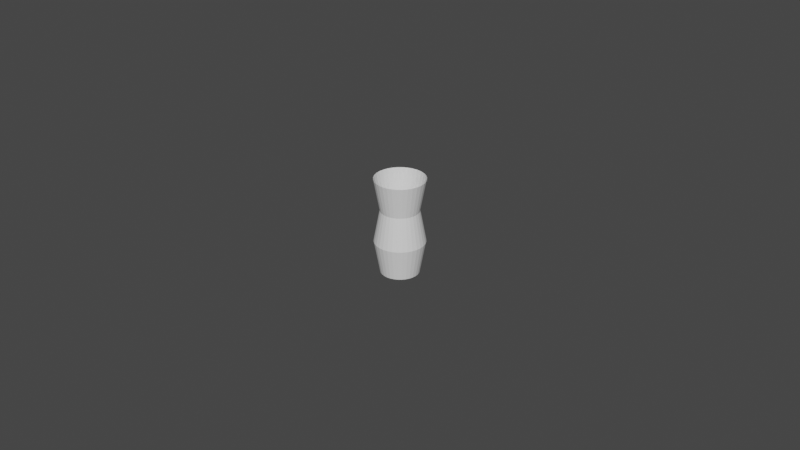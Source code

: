 # Source: WandDecoration.blend  (saved by Blender 2.82.7; exported with 4.5.12 LTS)
import bpy
from mathutils import Matrix  # noqa: F401  (used for matrix-valued properties, if any)

bpy.ops.wm.read_factory_settings(use_empty=True)
scene = bpy.context.scene
scene.name = 'Scene'

# ---- collections
col_collection = bpy.data.collections.new('Collection'); scene.collection.children.link(col_collection)

# ---- world
world_world = bpy.data.worlds.new('World'); scene.world = world_world
world_world.use_nodes = True; world_world.node_tree.nodes.clear()
_N = world_world.node_tree.nodes; _L = world_world.node_tree.links
n0 = _N.new('ShaderNodeOutputWorld'); n0.name = 'World Output'; n0.location = (300, 300)
n1 = _N.new('ShaderNodeBackground'); n1.name = 'Background'; n1.location = (10, 300)
n1.inputs[0].default_value = (0.05088, 0.05088, 0.05088, 1.0)
_L.new(n1.outputs[0], n0.inputs[0])
n0.is_active_output = True
world_world.color = (0.05088, 0.05088, 0.05088)
world_world.use_sun_shadow = False
world_world.sun_shadow_jitter_overblur = 0.0

# ---- meshes
me_circle = bpy.data.meshes.new('Circle')
me_circle.from_pydata([(0.001522, -0.007653, 0.08), (2.371e-09, -0.007803, 0.08), (-0.001522, -0.007653, 0.08), (-0.007653, 0.001522, 0.08), (-0.007209, 0.002986, 0.08), (-0.004335, 0.006488, 0.08), (0.002986, 0.007209, 0.08), (0.007209, -0.002986, 0.08), (0.004335, 0.006488, 0.08), (0.005518, 0.005518, 0.08), (0.006488, 0.004335, 0.08), (0.004335, -0.006488, 0.08), (-0.002986, -0.007209, 0.08), (-0.001522, 0.007653, 0.08), (-0.004335, -0.006488, 0.08), (-0.005518, -0.005518, 0.08), (-0.006488, -0.004335, 0.08), (-0.007209, -0.002986, 0.08), (-0.006488, 0.004335, 0.08), (-0.005518, 0.005518, 0.08), (-0.002986, 0.007209, 0.08), (0.001522, 0.007653, 0.08), (0.005518, -0.005518, 0.08), (0.007209, 0.002986, 0.08), (0.006488, -0.004335, 0.08), (0.007653, 0.001522, 0.08), (0.007803, 8.223e-09, 0.08), (0.007653, -0.001522, 0.08), (0.002986, -0.007209, 0.08), (-0.007653, -0.001522, 0.08), (-1.718e-10, 0.007803, 0.08), (-0.007803, 1.277e-09, 0.08), (-0.005916, 1.723e-09, 0.09), (-3.038e-10, 0.005916, 0.09), (-0.005802, -0.001154, 0.09), (0.002264, -0.005465, 0.09), (0.005802, -0.001154, 0.09), (0.005916, 6.988e-09, 0.09), (0.005802, 0.001154, 0.09), (0.004919, -0.003287, 0.09), (0.005465, 0.002264, 0.09), (0.004183, -0.004183, 0.09), (0.001154, 0.005802, 0.09), (-0.002264, 0.005465, 0.09), (-0.004183, 0.004183, 0.09), (-0.004919, 0.003287, 0.09), (-0.005465, -0.002264, 0.09), (-0.004919, -0.003287, 0.09), (-0.004183, -0.004183, 0.09), (-0.003287, -0.004919, 0.09), (-0.001154, 0.005802, 0.09), (-0.002264, -0.005465, 0.09), (0.003287, -0.004919, 0.09), (0.004919, 0.003287, 0.09), (0.004183, 0.004183, 0.09), (0.003287, 0.004919, 0.09), (0.005465, -0.002264, 0.09), (0.002264, 0.005465, 0.09), (-0.003287, 0.004919, 0.09), (-0.005465, 0.002264, 0.09), (-0.005802, 0.001154, 0.09), (-0.001154, -0.005802, 0.09), (1.624e-09, -0.005916, 0.09), (0.001154, -0.005802, 0.09), (-0.007803, 1.277e-09, 0.1), (-1.718e-10, 0.007803, 0.1), (-0.007653, -0.001522, 0.1), (0.002986, -0.007209, 0.1), (0.007653, -0.001522, 0.1), (0.007803, 8.223e-09, 0.1), (0.007653, 0.001522, 0.1), (0.006488, -0.004335, 0.1), (0.007209, 0.002986, 0.1), (0.005518, -0.005518, 0.1), (0.001522, 0.007653, 0.1), (-0.002986, 0.007209, 0.1), (-0.005518, 0.005518, 0.1), (-0.006488, 0.004335, 0.1), (-0.007209, -0.002986, 0.1), (-0.006488, -0.004335, 0.1), (-0.005518, -0.005518, 0.1), (-0.004335, -0.006488, 0.1), (-0.001522, 0.007653, 0.1), (-0.002986, -0.007209, 0.1), (0.004335, -0.006488, 0.1), (0.006488, 0.004335, 0.1), (0.005518, 0.005518, 0.1), (0.004335, 0.006488, 0.1), (0.007209, -0.002986, 0.1), (0.002986, 0.007209, 0.1), (-0.004335, 0.006488, 0.1), (-0.007209, 0.002986, 0.1), (-0.007653, 0.001522, 0.1), (-0.001522, -0.007653, 0.1), (2.371e-09, -0.007803, 0.1), (0.001522, -0.007653, 0.1), (0.001168, 0.005874, 0.07), (0.002292, 0.005533, 0.07), (0.003327, 0.00498, 0.07), (0.004235, 0.004235, 0.07), (0.00498, 0.003327, 0.07), (0.005533, 0.002292, 0.07), (0.005874, 0.001168, 0.07), (0.005989, 7.032e-09, 0.07), (0.005874, -0.001168, 0.07), (0.005533, -0.002292, 0.07), (0.00498, -0.003327, 0.07), (0.004235, -0.004235, 0.07), (0.003327, -0.00498, 0.07), (0.002292, -0.005533, 0.07), (0.001168, -0.005874, 0.07), (1.466e-09, -0.005989, 0.07), (-0.001168, -0.005874, 0.07), (-0.002292, -0.005533, 0.07), (-0.003327, -0.00498, 0.07), (-0.004235, -0.004235, 0.07), (-0.00498, -0.003327, 0.07), (-0.005533, -0.002292, 0.07), (-0.005874, -0.001168, 0.07), (-0.005989, 1.701e-09, 0.07), (-0.005874, 0.001168, 0.07), (-0.005533, 0.002292, 0.07), (-0.00498, 0.003327, 0.07), (-0.004235, 0.004235, 0.07), (-0.003327, 0.00498, 0.07), (-0.002292, 0.005533, 0.07), (-0.001168, 0.005874, 0.07), (-4.859e-10, 0.005989, 0.07)], [], [(53, 54, 86, 85), (54, 55, 87, 86), (55, 57, 89, 87), (57, 42, 74, 89), (42, 33, 65, 74), (33, 50, 82, 65), (50, 43, 75, 82), (43, 58, 90, 75), (58, 44, 76, 90), (44, 45, 77, 76), (45, 59, 91, 77), (59, 60, 92, 91), (60, 32, 64, 92), (32, 34, 66, 64), (34, 46, 78, 66), (46, 47, 79, 78), (47, 48, 80, 79), (48, 49, 81, 80), (49, 51, 83, 81), (51, 61, 93, 83), (61, 62, 94, 93), (62, 63, 95, 94), (63, 35, 67, 95), (35, 52, 84, 67), (52, 41, 73, 84), (41, 39, 71, 73), (39, 56, 88, 71), (56, 36, 68, 88), (36, 37, 69, 68), (37, 38, 70, 69), (38, 40, 72, 70), (40, 53, 85, 72), (10, 9, 54, 53), (9, 8, 55, 54), (8, 6, 57, 55), (6, 21, 42, 57), (21, 30, 33, 42), (30, 13, 50, 33), (13, 20, 43, 50), (20, 5, 58, 43), (5, 19, 44, 58), (19, 18, 45, 44), (18, 4, 59, 45), (4, 3, 60, 59), (3, 31, 32, 60), (31, 29, 34, 32), (29, 17, 46, 34), (17, 16, 47, 46), (16, 15, 48, 47), (15, 14, 49, 48), (14, 12, 51, 49), (12, 2, 61, 51), (2, 1, 62, 61), (1, 0, 63, 62), (0, 28, 35, 63), (28, 11, 52, 35), (11, 22, 41, 52), (22, 24, 39, 41), (24, 7, 56, 39), (7, 27, 36, 56), (27, 26, 37, 36), (26, 25, 38, 37), (25, 23, 40, 38), (23, 10, 53, 40), (1, 2, 112, 111), (2, 12, 113, 112), (12, 14, 114, 113), (14, 15, 115, 114), (15, 16, 116, 115), (16, 17, 117, 116), (17, 29, 118, 117), (29, 31, 119, 118), (31, 3, 120, 119), (3, 4, 121, 120), (4, 18, 122, 121), (18, 19, 123, 122), (19, 5, 124, 123), (5, 20, 125, 124), (20, 13, 126, 125), (13, 30, 127, 126), (30, 21, 96, 127), (21, 6, 97, 96), (6, 8, 98, 97), (8, 9, 99, 98), (9, 10, 100, 99), (10, 23, 101, 100), (23, 25, 102, 101), (25, 26, 103, 102), (26, 27, 104, 103), (27, 7, 105, 104), (7, 24, 106, 105), (24, 22, 107, 106), (22, 11, 108, 107), (11, 28, 109, 108), (28, 0, 110, 109), (0, 1, 111, 110)])
_uv = me_circle.uv_layers.new(name='UVMap')
_uv.uv.foreach_set('vector', [0.0, 0.0, 0.0, 0.0, 0.0, 0.0, 0.0, 0.0, 0.0, 0.0, 0.0, 0.0, 0.0, 0.0, 0.0, 0.0, 0.0, 0.0, 0.0, 0.0, 0.0, 0.0, 0.0, 0.0, 0.0, 0.0, 0.0, 0.0, 0.0, 0.0, 0.0, 0.0, 0.0, 0.0, 0.0, 0.0, 0.0, 0.0, 0.0, 0.0, 0.0, 0.0, 0.0, 0.0, 0.0, 0.0, 0.0, 0.0, 0.0, 0.0, 0.0, 0.0, 0.0, 0.0, 0.0, 0.0, 0.0, 0.0, 0.0, 0.0, 0.0, 0.0, 0.0, 0.0, 0.0, 0.0, 0.0, 0.0, 0.0, 0.0, 0.0, 0.0, 0.0, 0.0, 0.0, 0.0, 0.0, 0.0, 0.0, 0.0, 0.0, 0.0, 0.0, 0.0, 0.0, 0.0, 0.0, 0.0, 0.0, 0.0, 0.0, 0.0, 0.0, 0.0, 0.0, 0.0, 0.0, 0.0, 0.0, 0.0, 0.0, 0.0, 0.0, 0.0, 0.0, 0.0, 0.0, 0.0, 0.0, 0.0, 0.0, 0.0, 0.0, 0.0, 0.0, 0.0, 0.0, 0.0, 0.0, 0.0, 0.0, 0.0, 0.0, 0.0, 0.0, 0.0, 0.0, 0.0, 0.0, 0.0, 0.0, 0.0, 0.0, 0.0, 0.0, 0.0, 0.0, 0.0, 0.0, 0.0, 0.0, 0.0, 0.0, 0.0, 0.0, 0.0, 0.0, 0.0, 0.0, 0.0, 0.0, 0.0, 0.0, 0.0, 0.0, 0.0, 0.0, 0.0, 0.0, 0.0, 0.0, 0.0, 0.0, 0.0, 0.0, 0.0, 0.0, 0.0, 0.0, 0.0, 0.0, 0.0, 0.0, 0.0, 0.0, 0.0, 0.0, 0.0, 0.0, 0.0, 0.0, 0.0, 0.0, 0.0, 0.0, 0.0, 0.0, 0.0, 0.0, 0.0, 0.0, 0.0, 0.0, 0.0, 0.0, 0.0, 0.0, 0.0, 0.0, 0.0, 0.0, 0.0, 0.0, 0.0, 0.0, 0.0, 0.0, 0.0, 0.0, 0.0, 0.0, 0.0, 0.0, 0.0, 0.0, 0.0, 0.0, 0.0, 0.0, 0.0, 0.0, 0.0, 0.0, 0.0, 0.0, 0.0, 0.0, 0.0, 0.0, 0.0, 0.0, 0.0, 0.0, 0.0, 0.0, 0.0, 0.0, 0.0, 0.0, 0.0, 0.0, 0.0, 0.0, 0.0, 0.0, 0.0, 0.0, 0.0, 0.0, 0.0, 0.0, 0.0, 0.0, 0.0, 0.0, 0.0, 0.0, 0.0, 0.0, 0.0, 0.0, 0.0, 0.0, 0.0, 0.0, 0.0, 0.0, 0.0, 0.0, 0.0, 0.0, 0.0, 0.0, 0.0, 0.0, 0.0, 0.0, 0.0, 0.0, 0.0, 0.0, 0.0, 0.0, 0.0, 0.0, 0.0, 0.0, 0.0, 0.0, 0.0, 0.0, 0.0, 0.0, 0.0, 0.0, 0.0, 0.0, 0.0, 0.0, 0.0, 0.0, 0.0, 0.0, 0.0, 0.0, 0.0, 0.0, 0.0, 0.0, 0.0, 0.0, 0.0, 0.0, 0.0, 0.0, 0.0, 0.0, 0.0, 0.0, 0.0, 0.0, 0.0, 0.0, 0.0, 0.0, 0.0, 0.0, 0.0, 0.0, 0.0, 0.0, 0.0, 0.0, 0.0, 0.0, 0.0, 0.0, 0.0, 0.0, 0.0, 0.0, 0.0, 0.0, 0.0, 0.0, 0.0, 0.0, 0.0, 0.0, 0.0, 0.0, 0.0, 0.0, 0.0, 0.0, 0.0, 0.0, 0.0, 0.0, 0.0, 0.0, 0.0, 0.0, 0.0, 0.0, 0.0, 0.0, 0.0, 0.0, 0.0, 0.0, 0.0, 0.0, 0.0, 0.0, 0.0, 0.0, 0.0, 0.0, 0.0, 0.0, 0.0, 0.0, 0.0, 0.0, 0.0, 0.0, 0.0, 0.0, 0.0, 0.0, 0.0, 0.0, 0.0, 0.0, 0.0, 0.0, 0.0, 0.0, 0.0, 0.0, 0.0, 0.0, 0.0, 0.0, 0.0, 0.0, 0.0, 0.0, 0.0, 0.0, 0.0, 0.0, 0.0, 0.0, 0.0, 0.0, 0.0, 0.0, 0.0, 0.0, 0.0, 0.0, 0.0, 0.0, 0.0, 0.0, 0.0, 0.0, 0.0, 0.0, 0.0, 0.0, 0.0, 0.0, 0.0, 0.0, 0.0, 0.0, 0.0, 0.0, 0.0, 0.0, 0.0, 0.0, 0.0, 0.0, 0.0, 0.0, 0.0, 0.0, 0.0, 0.0, 0.0, 0.0, 0.0, 0.0, 0.0, 0.0, 0.0, 0.0, 0.0, 0.0, 0.0, 0.0, 0.0, 0.0, 0.0, 0.0, 0.0, 0.0, 0.0, 0.0, 0.0, 0.0, 0.0, 0.0, 0.0, 0.0, 0.0, 0.0, 0.0, 0.0, 0.0, 0.0, 0.0, 0.0, 0.0, 0.0, 0.0, 0.0, 0.0, 0.0, 0.0, 0.0, 0.0, 0.0, 0.0, 0.0, 0.0, 0.0, 0.0, 0.0, 0.0, 0.0, 0.0, 0.0, 0.0, 0.0, 0.0, 0.0, 0.0, 0.0, 0.0, 0.0, 0.0, 0.0, 0.0, 0.0, 0.0, 0.0, 0.0, 0.0, 0.0, 0.0, 0.0, 0.0, 0.0, 0.0, 0.0, 0.0, 0.0, 0.0, 0.0, 0.0, 0.0, 0.0, 0.0, 0.0, 0.0, 0.0, 0.0, 0.0, 0.0, 0.0, 0.0, 0.0, 0.0, 0.0, 0.0, 0.0, 0.0, 0.0, 0.0, 0.0, 0.0, 0.0, 0.0, 0.0, 0.0, 0.0, 0.0, 0.0, 0.0, 0.0, 0.0, 0.0, 0.0, 0.0, 0.0, 0.0, 0.0, 0.0, 0.0, 0.0, 0.0, 0.0, 0.0, 0.0, 0.0, 0.0, 0.0, 0.0, 0.0, 0.0, 0.0, 0.0, 0.0, 0.0, 0.0, 0.0, 0.0, 0.0, 0.0, 0.0, 0.0, 0.0, 0.0, 0.0, 0.0, 0.0, 0.0, 0.0, 0.0, 0.0, 0.0, 0.0, 0.0, 0.0, 0.0, 0.0, 0.0, 0.0, 0.0, 0.0, 0.0, 0.0, 0.0, 0.0, 0.0, 0.0, 0.0, 0.0, 0.0, 0.0, 0.0, 0.0, 0.0, 0.0, 0.0, 0.0, 0.0, 0.0, 0.0, 0.0, 0.0, 0.0, 0.0, 0.0, 0.0, 0.0, 0.0, 0.0, 0.0, 0.0, 0.0, 0.0, 0.0, 0.0, 0.0, 0.0, 0.0, 0.0, 0.0, 0.0, 0.0, 0.0, 0.0, 0.0, 0.0, 0.0, 0.0, 0.0, 0.0, 0.0, 0.0, 0.0, 0.0, 0.0, 0.0, 0.0, 0.0, 0.0, 0.0, 0.0, 0.0, 0.0, 0.0, 0.0, 0.0, 0.0, 0.0, 0.0, 0.0, 0.0, 0.0, 0.0, 0.0, 0.0, 0.0, 0.0, 0.0, 0.0, 0.0, 0.0, 0.0, 0.0, 0.0, 0.0, 0.0, 0.0, 0.0, 0.0, 0.0, 0.0, 0.0, 0.0, 0.0, 0.0, 0.0, 0.0, 0.0, 0.0, 0.0, 0.0, 0.0, 0.0, 0.0, 0.0, 0.0, 0.0, 0.0, 0.0, 0.0, 0.0, 0.0, 0.0, 0.0, 0.0, 0.0, 0.0, 0.0, 0.0, 0.0, 0.0, 0.0, 0.0, 0.0, 0.0, 0.0, 0.0, 0.0, 0.0, 0.0, 0.0, 0.0, 0.0, 0.0, 0.0, 0.0, 0.0, 0.0, 0.0, 0.0, 0.0, 0.0, 0.0, 0.0, 0.0, 0.0, 0.0, 0.0, 0.0, 0.0, 0.0, 0.0, 0.0, 0.0])
me_circle.use_remesh_fix_poles = True
me_circle.use_remesh_preserve_attributes = False
me_circle.use_mirror_vertex_groups = False
me_circle.update()

# ---- objects
ob_circle = bpy.data.objects.new('Circle', me_circle)

# ---- transforms, parenting, visibility, modifiers, constraints
ob_circle.location = (0.0, 0.0, 0.0)
ob_circle.lineart.crease_threshold = 0.0

# ---- collection membership
col_collection.objects.link(ob_circle)

# ---- scene / render settings (as saved in the file)
scene.frame_start = 1; scene.frame_end = 250; scene.frame_set(1)
scene.render.engine = 'BLENDER_EEVEE_NEXT'
scene.cycles.use_denoising = False
scene.cycles.samples = 128
scene.cycles.sampling_pattern = 'TABULATED_SOBOL'
scene.cycles.use_adaptive_sampling = False
scene.cycles.use_light_tree = False
scene.view_settings.view_transform = 'Filmic'
bpy.context.view_layer.update()

# ---- added for rendering (the .blend has no active camera and no usable light): camera, sun
cam_auto = bpy.data.cameras.new('AutoCamera')
cam_auto.lens = 50.0
cam_auto.sensor_width = 36.0
cam_auto.clip_end = 1000.0
ob_auto_camera = bpy.data.objects.new('AutoCamera', cam_auto)
scene.collection.objects.link(ob_auto_camera)
ob_auto_camera.location = (0.185045, -0.222054, 0.233036)
ob_auto_camera.rotation_euler = (1.09748, -7.21219e-08, 0.694738)
scene.camera = ob_auto_camera
light_auto_sun = bpy.data.lights.new('AutoSun', 'SUN')
light_auto_sun.energy = 3.0
light_auto_sun.angle = 0.0523599
ob_auto_sun = bpy.data.objects.new('AutoSun', light_auto_sun)
scene.collection.objects.link(ob_auto_sun)
ob_auto_sun.rotation_euler = (0.872665, 0.174533, 0.523599)
bpy.context.view_layer.update()
